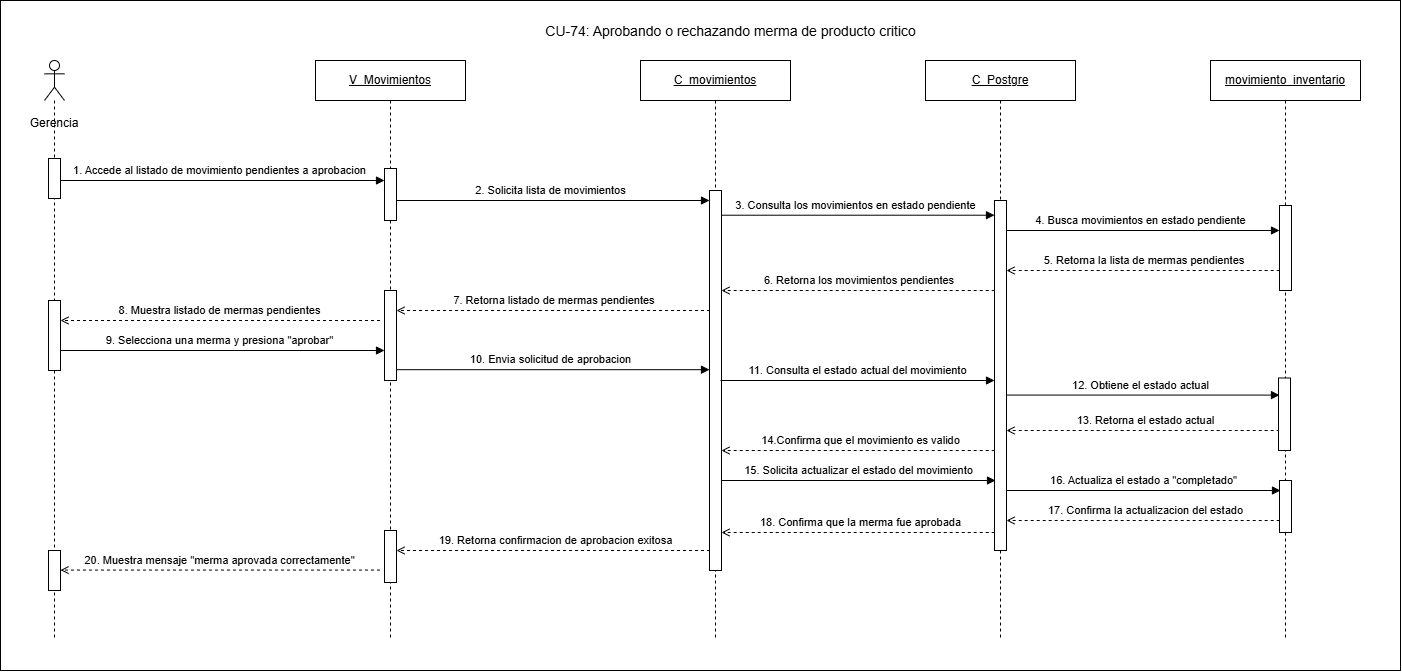

The diagram above was exported from draw.io. Its source (the exported page's mxGraphModel, read from the mxfile embedded in the PNG):
<mxGraphModel dx="1645" dy="875" grid="1" gridSize="10" guides="1" tooltips="1" connect="1" arrows="1" fold="1" page="1" pageScale="1" pageWidth="827" pageHeight="1169" math="0" shadow="0">
  <root>
    <mxCell id="0" />
    <mxCell id="1" parent="0" />
    <mxCell id="d0MEDqnqnOEmU6Ou0Owy-1" parent="1" style="rounded=0;whiteSpace=wrap;html=1;" value="" vertex="1">
      <mxGeometry height="670" width="1400" x="90" y="180" as="geometry" />
    </mxCell>
    <mxCell id="2KFrQ_U3KXkRKEgcSqQy-20" edge="1" parent="1" style="rounded=0;html=1;endArrow=open;dashed=1" value="19. Retorna confirmacion de aprobacion exitosa">
      <mxGeometry relative="1" y="-10" as="geometry">
        <mxPoint as="offset" />
        <mxPoint x="805.4996551724139" y="730" as="sourcePoint" />
        <mxPoint x="486" y="730" as="targetPoint" />
      </mxGeometry>
    </mxCell>
    <mxCell id="2KFrQ_U3KXkRKEgcSqQy-19" edge="1" parent="1" style="rounded=0;html=1;endArrow=open;dashed=1" value="18. Confirma que la merma fue aprobada">
      <mxGeometry relative="1" x="0.0029" y="-10" as="geometry">
        <mxPoint as="offset" />
        <mxPoint x="1090.189655172414" y="712" as="sourcePoint" />
        <mxPoint x="811" y="712" as="targetPoint" />
      </mxGeometry>
    </mxCell>
    <mxCell id="2KFrQ_U3KXkRKEgcSqQy-18" edge="1" parent="1" style="rounded=0;html=1;endArrow=open;dashed=1" value="17. Confirma la actualizacion del estado">
      <mxGeometry relative="1" y="-10" as="geometry">
        <mxPoint as="offset" />
        <mxPoint x="1375.189655172414" y="700" as="sourcePoint" />
        <mxPoint x="1096" y="700" as="targetPoint" />
      </mxGeometry>
    </mxCell>
    <mxCell id="2KFrQ_U3KXkRKEgcSqQy-14" edge="1" parent="1" style="rounded=0;html=1;endArrow=open;dashed=1" value="14.Confirma que el movimiento es valido">
      <mxGeometry relative="1" y="-10" as="geometry">
        <mxPoint as="offset" />
        <mxPoint x="1090.189655172414" y="630" as="sourcePoint" />
        <mxPoint x="811" y="630" as="targetPoint" />
      </mxGeometry>
    </mxCell>
    <mxCell id="2KFrQ_U3KXkRKEgcSqQy-13" edge="1" parent="1" style="rounded=0;html=1;endArrow=open;dashed=1" value="13. Retorna el estado actual">
      <mxGeometry relative="1" y="-10" as="geometry">
        <mxPoint as="offset" />
        <mxPoint x="1375.189655172414" y="610" as="sourcePoint" />
        <mxPoint x="1096" y="610" as="targetPoint" />
      </mxGeometry>
    </mxCell>
    <mxCell id="2KFrQ_U3KXkRKEgcSqQy-12" edge="1" parent="1" style="rounded=0;html=1;endArrow=block;endFill=1;" value="12. Obtiene el estado actual">
      <mxGeometry relative="1" y="10" as="geometry">
        <mxPoint as="offset" />
        <mxPoint x="1090.5" y="574.58" as="sourcePoint" />
        <mxPoint x="1369" y="574.58" as="targetPoint" />
      </mxGeometry>
    </mxCell>
    <mxCell id="2KFrQ_U3KXkRKEgcSqQy-8" edge="1" parent="1" style="rounded=0;html=1;endArrow=block;endFill=1;" value="10. Envia solicitud de aprobacion">
      <mxGeometry relative="1" y="10" as="geometry">
        <mxPoint as="offset" />
        <mxPoint x="479.6666666666665" y="549.17" as="sourcePoint" />
        <mxPoint x="799.0033333333336" y="549.1700000000001" as="targetPoint" />
      </mxGeometry>
    </mxCell>
    <mxCell id="2KFrQ_U3KXkRKEgcSqQy-7" edge="1" parent="1" style="rounded=0;html=1;endArrow=block;endFill=1;" value="9. Selecciona una merma y presiona &quot;aprobar&quot;">
      <mxGeometry relative="1" y="10" as="geometry">
        <mxPoint as="offset" />
        <mxPoint x="143.66999999999996" y="530" as="sourcePoint" />
        <mxPoint x="474.00333333333333" y="530.0000000000001" as="targetPoint" />
      </mxGeometry>
    </mxCell>
    <mxCell id="2KFrQ_U3KXkRKEgcSqQy-4" edge="1" parent="1" style="rounded=0;html=1;endArrow=open;dashed=1" value="7. Retorna listado de mermas pendientes&amp;nbsp;">
      <mxGeometry relative="1" y="-10" as="geometry">
        <mxPoint as="offset" />
        <mxPoint x="805.4996551724139" y="490" as="sourcePoint" />
        <mxPoint x="486" y="490" as="targetPoint" />
      </mxGeometry>
    </mxCell>
    <mxCell id="2KFrQ_U3KXkRKEgcSqQy-2" edge="1" parent="1" style="rounded=0;html=1;endArrow=open;dashed=1" value="6. Retorna los movimientos pendientes&amp;nbsp;">
      <mxGeometry relative="1" y="-10" as="geometry">
        <mxPoint as="offset" />
        <mxPoint x="1090.189655172414" y="470" as="sourcePoint" />
        <mxPoint x="811" y="470" as="targetPoint" />
      </mxGeometry>
    </mxCell>
    <mxCell id="2KFrQ_U3KXkRKEgcSqQy-1" edge="1" parent="1" style="rounded=0;html=1;endArrow=open;dashed=1" value="5. Retorna la lista de mermas pendientes&amp;nbsp;">
      <mxGeometry relative="1" y="-10" as="geometry">
        <mxPoint as="offset" />
        <mxPoint x="1375.189655172414" y="450" as="sourcePoint" />
        <mxPoint x="1096" y="450" as="targetPoint" />
      </mxGeometry>
    </mxCell>
    <mxCell id="cBHN9LfRHxzjqxhNy-5d-1" edge="1" parent="1" style="rounded=0;html=1;endArrow=block;endFill=1;" value="4. Busca movimientos en estado pendiente">
      <mxGeometry relative="1" y="10" as="geometry">
        <mxPoint as="offset" />
        <mxPoint x="1090.5" y="410" as="sourcePoint" />
        <mxPoint x="1369" y="410" as="targetPoint" />
      </mxGeometry>
    </mxCell>
    <mxCell id="1Yhnj_wOcT1IclhnVDDp-3" edge="1" parent="1" style="rounded=0;html=1;endArrow=block;endFill=1;" value="2. Solicita lista de movimientos">
      <mxGeometry relative="1" y="10" as="geometry">
        <mxPoint as="offset" />
        <mxPoint x="480.5" y="380" as="sourcePoint" />
        <mxPoint x="799" y="380" as="targetPoint" />
      </mxGeometry>
    </mxCell>
    <mxCell id="1Yhnj_wOcT1IclhnVDDp-4" edge="1" parent="1" style="rounded=0;html=1;endArrow=block;endFill=1;" value="3. Consulta los movimientos en estado pendiente">
      <mxGeometry relative="1" y="10" as="geometry">
        <mxPoint as="offset" />
        <mxPoint x="805.5" y="394.71000000000004" as="sourcePoint" />
        <mxPoint x="1084" y="394.71000000000004" as="targetPoint" />
      </mxGeometry>
    </mxCell>
    <mxCell id="OzcYTzQlrOSOlaFpA1wu-27" parent="1" style="shape=umlLifeline;perimeter=lifelinePerimeter;whiteSpace=wrap;html=1;container=1;dropTarget=0" value="&lt;u style=&quot;color: light-dark(rgb(0, 0, 0), rgb(255, 255, 255));&quot;&gt;C_movimientos&lt;/u&gt;" vertex="1">
      <mxGeometry height="580" width="150" x="730" y="240" as="geometry" />
    </mxCell>
    <mxCell id="OzcYTzQlrOSOlaFpA1wu-1" parent="1" style="text;html=1;strokeColor=none;fillColor=none;align=center;verticalAlign=middle;fontSize=18;fontStyle=1" value="&lt;span style=&quot;font-weight: normal;&quot;&gt;&lt;font style=&quot;font-size: 14px;&quot;&gt;CU-74: Aprobando o rechazando merma de producto critico&lt;/font&gt;&lt;/span&gt;" vertex="1">
      <mxGeometry height="40" width="500" x="570" y="190" as="geometry" />
    </mxCell>
    <mxCell id="OzcYTzQlrOSOlaFpA1wu-2" edge="1" parent="1" style="rounded=0;html=1;endArrow=block;endFill=1;" value="1. Accede al listado de movimiento pendientes a aprobacion">
      <mxGeometry relative="1" y="10" as="geometry">
        <mxPoint as="offset" />
        <mxPoint x="143.66666666666674" y="360" as="sourcePoint" />
        <mxPoint x="474" y="360.0000000000001" as="targetPoint" />
      </mxGeometry>
    </mxCell>
    <mxCell id="OzcYTzQlrOSOlaFpA1wu-10" parent="1" style="shape=umlLifeline;perimeter=lifelinePerimeter;whiteSpace=wrap;html=1;container=1;dropTarget=0;collapsible=0;recursiveResize=0;outlineConnect=0;portConstraint=eastwest;newEdgeStyle={&quot;curved&quot;:0,&quot;rounded&quot;:0};participant=umlActor;" value="" vertex="1">
      <mxGeometry height="580" width="20" x="134" y="240" as="geometry" />
    </mxCell>
    <mxCell id="OzcYTzQlrOSOlaFpA1wu-11" parent="1" style="fillColor=#ffffff;strokeColor=#000000" vertex="1">
      <mxGeometry height="40" width="12" x="138" y="338" as="geometry" />
    </mxCell>
    <mxCell id="OzcYTzQlrOSOlaFpA1wu-14" parent="1" style="text;html=1;whiteSpace=wrap;strokeColor=none;fillColor=none;align=center;verticalAlign=middle;rounded=0;" value="Gerencia" vertex="1">
      <mxGeometry height="30" width="60" x="114" y="288" as="geometry" />
    </mxCell>
    <mxCell id="OzcYTzQlrOSOlaFpA1wu-18" parent="1" style="shape=umlLifeline;perimeter=lifelinePerimeter;whiteSpace=wrap;html=1;container=1;dropTarget=0" value="&lt;u&gt;C_Postgre&lt;/u&gt;" vertex="1">
      <mxGeometry height="580" width="150" x="1015" y="240" as="geometry" />
    </mxCell>
    <mxCell id="OzcYTzQlrOSOlaFpA1wu-22" parent="1" style="fillColor=#ffffff;strokeColor=#000000" vertex="1">
      <mxGeometry height="380" width="12" x="799" y="370" as="geometry" />
    </mxCell>
    <mxCell id="OzcYTzQlrOSOlaFpA1wu-24" parent="1" style="shape=umlLifeline;perimeter=lifelinePerimeter;whiteSpace=wrap;html=1;container=1;dropTarget=0" value="&lt;u&gt;V_Movimientos&lt;/u&gt;" vertex="1">
      <mxGeometry height="580" width="150" x="405" y="240" as="geometry" />
    </mxCell>
    <mxCell id="OzcYTzQlrOSOlaFpA1wu-25" parent="1" style="fillColor=#ffffff;strokeColor=#000000" vertex="1">
      <mxGeometry height="52" width="12" x="474" y="348" as="geometry" />
    </mxCell>
    <mxCell id="1Yhnj_wOcT1IclhnVDDp-1" parent="1" style="shape=umlLifeline;perimeter=lifelinePerimeter;whiteSpace=wrap;html=1;container=1;dropTarget=0" value="&lt;u&gt;movimiento_inventario&lt;/u&gt;" vertex="1">
      <mxGeometry height="580" width="150" x="1300" y="240" as="geometry" />
    </mxCell>
    <mxCell id="1Yhnj_wOcT1IclhnVDDp-5" parent="1" style="fillColor=#ffffff;strokeColor=#000000" vertex="1">
      <mxGeometry height="350" width="12" x="1084" y="380" as="geometry" />
    </mxCell>
    <mxCell id="cBHN9LfRHxzjqxhNy-5d-2" parent="1" style="fillColor=#ffffff;strokeColor=#000000" vertex="1">
      <mxGeometry height="85" width="12" x="1369" y="385" as="geometry" />
    </mxCell>
    <mxCell id="2KFrQ_U3KXkRKEgcSqQy-3" parent="1" style="fillColor=#ffffff;strokeColor=#000000" vertex="1">
      <mxGeometry height="90" width="12" x="474" y="470" as="geometry" />
    </mxCell>
    <mxCell id="2KFrQ_U3KXkRKEgcSqQy-5" edge="1" parent="1" style="rounded=0;html=1;endArrow=open;dashed=1" value="8. Muestra listado de mermas pendientes">
      <mxGeometry relative="1" y="-10" as="geometry">
        <mxPoint as="offset" />
        <mxPoint x="469.4996551724139" y="500" as="sourcePoint" />
        <mxPoint x="150" y="500" as="targetPoint" />
      </mxGeometry>
    </mxCell>
    <mxCell id="2KFrQ_U3KXkRKEgcSqQy-6" parent="1" style="fillColor=#ffffff;strokeColor=#000000" vertex="1">
      <mxGeometry height="70" width="12" x="138" y="480" as="geometry" />
    </mxCell>
    <mxCell id="2KFrQ_U3KXkRKEgcSqQy-9" edge="1" parent="1" style="rounded=0;html=1;endArrow=block;endFill=1;" value="11. Consulta el estado actual del movimiento">
      <mxGeometry relative="1" y="10" as="geometry">
        <mxPoint as="offset" />
        <mxPoint x="810" y="560" as="sourcePoint" />
        <mxPoint x="1083.9966666666671" y="560.0000000000001" as="targetPoint" />
      </mxGeometry>
    </mxCell>
    <mxCell id="2KFrQ_U3KXkRKEgcSqQy-11" parent="1" style="fillColor=#ffffff;strokeColor=#000000" vertex="1">
      <mxGeometry height="72.5" width="12" x="1368" y="557.5" as="geometry" />
    </mxCell>
    <mxCell id="2KFrQ_U3KXkRKEgcSqQy-15" edge="1" parent="1" style="rounded=0;html=1;endArrow=block;endFill=1;" value="15. Solicita actualizar el estado del movimiento">
      <mxGeometry relative="1" y="10" as="geometry">
        <mxPoint as="offset" />
        <mxPoint x="811" y="660" as="sourcePoint" />
        <mxPoint x="1084.9966666666671" y="660.0000000000001" as="targetPoint" />
      </mxGeometry>
    </mxCell>
    <mxCell id="2KFrQ_U3KXkRKEgcSqQy-16" edge="1" parent="1" style="rounded=0;html=1;endArrow=block;endFill=1;" value="16. Actualiza el estado a &quot;completado&quot;">
      <mxGeometry relative="1" y="10" as="geometry">
        <mxPoint as="offset" />
        <mxPoint x="1096" y="670" as="sourcePoint" />
        <mxPoint x="1369.996666666667" y="670.0000000000001" as="targetPoint" />
      </mxGeometry>
    </mxCell>
    <mxCell id="2KFrQ_U3KXkRKEgcSqQy-17" parent="1" style="fillColor=#ffffff;strokeColor=#000000" vertex="1">
      <mxGeometry height="52" width="12" x="1369" y="660" as="geometry" />
    </mxCell>
    <mxCell id="2KFrQ_U3KXkRKEgcSqQy-21" parent="1" style="fillColor=#ffffff;strokeColor=#000000" vertex="1">
      <mxGeometry height="52" width="12" x="474" y="710" as="geometry" />
    </mxCell>
    <mxCell id="2KFrQ_U3KXkRKEgcSqQy-22" parent="1" style="fillColor=#ffffff;strokeColor=#000000" vertex="1">
      <mxGeometry height="40" width="12" x="138" y="730" as="geometry" />
    </mxCell>
    <mxCell id="2KFrQ_U3KXkRKEgcSqQy-23" edge="1" parent="1" style="rounded=0;html=1;endArrow=open;dashed=1" value="20. Muestra mensaje &quot;merma aprovada correctamente&quot;">
      <mxGeometry relative="1" y="-10" as="geometry">
        <mxPoint as="offset" />
        <mxPoint x="469.4996551724139" y="749.58" as="sourcePoint" />
        <mxPoint x="150" y="749.58" as="targetPoint" />
      </mxGeometry>
    </mxCell>
  </root>
</mxGraphModel>